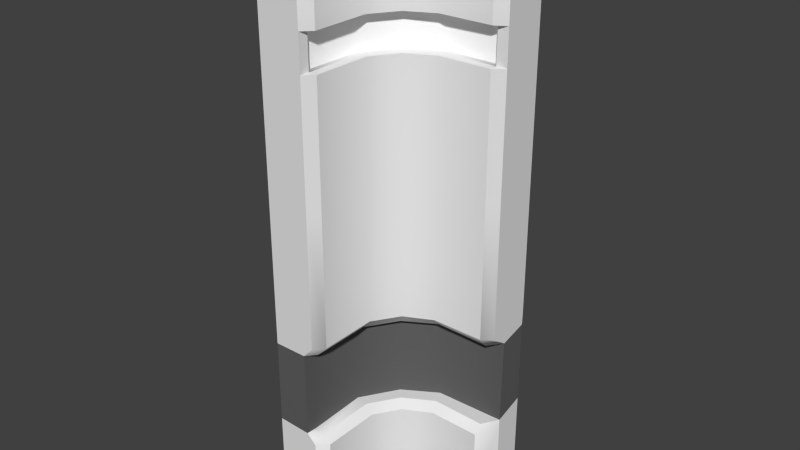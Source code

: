 # Source: Wall_Corner_Inner.blend  (saved by Blender 2.75.0; exported with 4.5.12 LTS)
import bpy
from mathutils import Matrix  # noqa: F401  (used for matrix-valued properties, if any)

bpy.ops.wm.read_factory_settings(use_empty=True)
scene = bpy.context.scene
scene.name = 'Scene'

# ---- collections
col_collection_1 = bpy.data.collections.new('Collection 1'); scene.collection.children.link(col_collection_1)

# ---- materials (node trees are filled in below, after node groups)
mat_plastic_001 = bpy.data.materials.new('plastic.001')
mat_plastic_001.alpha_threshold = 0.0
mat_plastic_001.use_transparent_shadow = False
mat_plastic_001.roughness = 0.5
mat_plastic_001.line_color = (0.0, 0.0, 0.0, 1.0)
mat_metal_001 = bpy.data.materials.new('metal.001')
mat_metal_001.alpha_threshold = 0.0
mat_metal_001.use_transparent_shadow = False
mat_metal_001.diffuse_color = (0.1171, 0.1171, 0.1171, 1.0)
mat_metal_001.roughness = 0.5
mat_metal_001.specular_intensity = 0.2969
mat_material_002 = bpy.data.materials.new('Material.002')
mat_material_002.alpha_threshold = 0.0
mat_material_002.use_transparent_shadow = False
mat_material_002.diffuse_color = (1.0, 1.0, 1.0, 1.0)
mat_material_002.roughness = 0.5
mat_material_002.specular_intensity = 0.0

# ---- material node trees

# ---- world
world_world = bpy.data.worlds.new('World'); scene.world = world_world
world_world.color = (0.05088, 0.05088, 0.05088)
world_world.use_sun_shadow = False
world_world.sun_shadow_jitter_overblur = 0.0
world_world.cycles.sampling_method = 'MANUAL'
world_world.cycles.sample_map_resolution = 256

# ---- meshes
me_cube_040 = bpy.data.meshes.new('Cube.040')
me_cube_040.from_pydata([(-0.226, -0.4132, 3.194), (0.4084, 0.2302, 3.194), (0.4084, 0.1766, 2.775), (-0.1663, -0.4132, 2.775), (-0.3588, -0.4132, 3.298), (0.4084, 0.3627, 3.298), (-0.1663, -0.4132, 3.03), (0.4084, 0.1766, 3.03), (-0.481, -0.4129, 3.294), (0.4078, 0.4922, 3.294), (0.4084, 0.3146, 0.9735), (-0.2812, -0.4132, 0.9735), (0.4084, 0.3075, 0.4634), (-0.2787, -0.4718, 0.4634), (0.4084, 0.1612, 0.04338), (-0.1645, -0.4132, 0.04338), (0.4084, 0.1766, 1.041), (0.4084, 0.2345, 0.9735), (-0.2303, -0.4132, 0.9735), (-0.1663, -0.4132, 1.041), (0.4084, 0.2098, 0.4634), (0.4084, 0.1612, 0.4165), (-0.1645, -0.4132, 0.4061), (-0.2086, -0.4132, 0.4634), (0.4084, 0.1766, 1.819), (-0.1663, -0.4132, 1.819), (-0.2787, -0.4718, 3.17), (-0.2169, -0.4718, 2.776), (-0.3588, -0.4718, 3.249), (-0.2199, -0.4718, 3.031), (-0.481, -0.4695, 3.247), (-0.481, -0.4695, 0.971), (-0.481, -0.4695, 0.4674), (-0.2208, -0.4718, -0.0001902), (-0.2787, -0.4718, 0.9746), (-0.2169, -0.4718, 1.041), (-0.2208, -0.4718, 0.4064), (-0.2169, -0.4718, 1.819), (-0.481, -0.4695, 3.133), (-0.481, -0.4695, 2.751), (-0.481, -0.4695, 2.999), (-0.481, -0.4695, 0.04338), (-0.481, -0.4695, 1.036), (-0.481, -0.4695, 0.4138), (-0.481, -0.4695, 1.827), (-0.1663, -0.4132, 2.562), (0.4084, 0.1766, 2.562), (-0.2169, -0.4718, 2.563), (-0.481, -0.4695, 2.546), (-0.2169, -0.4132, 2.776), (-0.2169, -0.4132, 2.563), (0.4084, 0.221, 2.776), (0.4084, 0.221, 2.563), (0.4725, 0.2814, 3.171), (0.4725, 0.221, 2.773), (0.4725, 0.3627, 3.256), (0.4725, 0.2197, 3.031), (0.4697, 0.4893, 3.25), (0.4725, 0.3136, 0.9751), (0.4725, 0.2179, 1.042), (0.4725, 0.2187, 1.825), (0.4725, 0.2212, 2.563), (-0.2513, -0.4132, 2.776), (-0.2513, -0.4132, 2.563), (0.4084, 0.2554, 2.776), (0.4084, 0.2554, 2.563), (-0.2742, -0.4132, 0.4634), (0.4725, 0.305, 0.4673), (0.4697, 0.4848, 1.014), (0.4697, 0.4848, 0.5172), (0.4725, 0.3047, -0.0001902), (0.4725, 0.3047, 0.4103), (0.4697, 0.4848, -0.0001902), (0.4697, 0.4848, 0.4759), (0.4697, 0.4875, 3.173), (0.4697, 0.4875, 2.749), (0.4697, 0.4875, 2.998), (0.4697, 0.4875, 1.076), (0.4697, 0.4875, 1.833), (0.4697, 0.4875, 2.547), (0.4725, 0.01807, -0.0001902), (0.4725, -0.4132, -0.0001902), (0.4084, -0.4718, -0.0001902), (-0.02626, -0.4718, -0.0001902), (0.4725, 0.08428, -0.0001902), (0.4084, 0.08428, 0.003032), (-0.1007, -0.4132, 0.01348), (-0.08484, -0.4718, -0.0001902), (0.4084, 0.01807, 0.04338), (0.4703, -0.4736, -0.0001902), (-0.03932, -0.4132, 0.04338), (0.07684, 0.2384, 3.194), (0.09681, 0.1729, 2.775), (0.03492, 0.3627, 3.298), (0.09681, 0.1729, 3.03), (-0.01768, 0.4851, 3.294), (0.05214, 0.3066, 0.9735), (0.09879, 0.1728, 0.04338), (0.09681, 0.1729, 1.041), (0.07537, 0.2424, 0.9735), (0.08337, 0.2203, 0.4634), (0.09879, 0.1728, 0.4122), (0.1013, 0.1727, 1.819), (0.09681, 0.1729, 2.562), (0.07995, 0.2298, 2.776), (0.07995, 0.2298, 2.563), (0.06822, 0.2622, 2.776), (0.06822, 0.2622, 2.563), (0.0531, 0.2994, 0.4634), (0.4084, -0.4132, 0.04338), (0.12, 0.08497, 0.007295), (0.1477, 0.01807, 0.04338), (-0.2254, -0.05389, 3.194), (-0.1666, -0.06409, 2.775), (-0.1666, -0.06409, 3.03), (-0.2904, -0.0426, 0.9735), (-0.1626, -0.06478, 0.04338), (-0.1666, -0.06409, 1.041), (-0.2071, -0.05706, 0.4634), (-0.1661, -0.06111, 1.819), (-0.2163, -0.05545, 2.776), (-0.2503, -0.04956, 2.776), (-0.2861, -0.04334, 0.4634), (-0.3588, -0.03285, 3.298), (-0.4765, -0.01446, 3.294), (-0.2296, -0.05315, 0.9735), (-0.1626, -0.06478, 0.4099), (-0.1666, -0.06409, 2.562), (-0.2163, -0.05545, 2.563), (-0.2503, -0.04956, 2.563), (-0.09982, -0.07568, 0.009613), (-0.02864, -0.08618, 0.04338), (-0.187, 0.2119, 3.298), (-0.2936, 0.3177, 3.294), (-0.1087, 0.1329, 0.9735), (-0.0635, 0.08714, 0.4111), (-0.06644, 0.09041, 2.562), (-0.09978, 0.124, 2.563), (-0.1225, 0.1469, 2.563), (-0.008965, 0.04476, 0.00837), (0.03275, -0.003161, 0.04338), (-0.1058, 0.1301, 3.194), (-0.06644, 0.09041, 2.775), (-0.06644, 0.09041, 3.03), (-0.1509, 0.1771, 0.9735), (-0.0635, 0.08714, 0.04338), (-0.06644, 0.09041, 1.041), (-0.09344, 0.1174, 0.4634), (-0.06355, 0.09283, 1.819), (-0.09978, 0.124, 2.776), (-0.1225, 0.1469, 2.776), (-0.1484, 0.1749, 0.4634), (-0.5237, -0.4108, 3.197), (0.4078, 0.5266, 3.216), (-0.5237, -0.4087, 0.9641), (-0.5237, -0.4087, 0.467), (-0.5237, -0.4087, 3.12), (-0.5237, -0.4087, 2.808), (-0.5237, -0.4087, 3.076), (-0.5237, -0.4087, 0.04338), (-0.5237, -0.4087, 1.035), (-0.5237, -0.4087, 0.4101), (-0.5237, -0.4087, 1.808), (-0.5237, -0.4087, 2.586), (0.4187, 0.5266, 0.94), (0.4187, 0.5266, 0.4024), (0.4187, 0.5266, 0.04338), (0.4187, 0.5266, 0.3577), (0.4187, 0.5266, 3.139), (0.4187, 0.5266, 2.817), (0.4187, 0.5266, 3.015), (0.4187, 0.5266, 1.007), (0.4187, 0.5266, 1.825), (0.4187, 0.5266, 2.598), (-0.02389, 0.5266, 3.216), (-0.5246, -0.01504, 3.216), (-0.3229, 0.342, 3.216), (-0.4351, -0.3105, 2.938), (0.3096, 0.4396, 2.954), (-0.4351, -0.3089, 0.9635), (-0.4351, -0.3089, 0.4702), (-0.4351, -0.3089, 2.877), (-0.4351, -0.3089, 2.629), (-0.4351, -0.3089, 2.842), (-0.4351, -0.3089, 0.04283), (-0.4351, -0.3089, 1.033), (-0.4351, -0.3089, 0.4138), (-0.4351, -0.3089, 1.832), (-0.4351, -0.3089, 2.451), (0.3182, 0.4361, 1.14), (0.3182, 0.4361, 0.7118), (0.3182, 0.4361, 0.05515), (0.3182, 0.4361, 0.6762), (0.3182, 0.4385, 2.892), (0.3182, 0.4385, 2.636), (0.3182, 0.4385, 2.794), (0.3182, 0.4385, 1.194), (0.3182, 0.4385, 1.846), (0.3182, 0.4385, 2.461), (-0.03443, 0.4373, 2.954), (-0.4358, 0.004812, 2.954), (-0.2727, 0.2893, 2.954)], [], [(114, 112, 0, 6), (112, 123, 4, 0), (113, 114, 6, 3), (93, 5, 9, 95), (122, 66, 23, 118), (22, 23, 13, 36), (117, 19, 18, 125), (125, 18, 11, 115), (118, 23, 22, 126), (126, 22, 15, 116), (117, 119, 25, 19), (103, 102, 24, 46), (3, 6, 29, 27), (4, 8, 30, 28), (27, 49, 3), (6, 0, 26, 29), (19, 25, 37, 35), (11, 18, 34), (18, 19, 35, 34), (0, 4, 28, 26), (15, 22, 36, 33), (26, 28, 30, 38), (29, 26, 38, 40), (35, 37, 44, 42), (47, 27, 39, 48), (27, 29, 40, 39), (34, 35, 42, 31), (33, 36, 43, 41), (37, 47, 48, 44), (25, 45, 47, 37), (27, 47, 50, 49), (47, 45, 50), (120, 49, 62, 121), (127, 128, 50, 45), (92, 104, 51, 2), (1, 7, 56, 53), (7, 2, 54, 56), (24, 16, 59, 60), (51, 52, 61, 54), (9, 5, 55, 57), (5, 1, 53, 55), (46, 24, 60, 61), (52, 46, 61), (2, 51, 54), (106, 107, 65, 64), (49, 50, 63, 62), (105, 52, 65, 107), (52, 51, 64, 65), (36, 13, 32, 43), (115, 11, 66, 122), (23, 66, 13), (13, 66, 11, 34), (34, 31, 32, 13), (21, 71, 67, 20), (20, 67, 12), (70, 72, 73, 71), (71, 73, 69, 67), (58, 67, 69, 68), (67, 58, 10, 12), (14, 70, 71, 21), (61, 60, 78, 79), (56, 54, 75, 76), (54, 61, 79, 75), (60, 59, 77, 78), (59, 58, 68, 77), (53, 56, 76, 74), (16, 17, 58, 59), (17, 10, 58), (55, 53, 74, 57), (88, 109, 81, 80), (109, 90, 83, 82), (116, 15, 86, 130), (15, 33, 87, 86), (70, 14, 85, 84), (130, 86, 90, 131), (84, 85, 88, 80), (109, 82, 89), (85, 110, 111, 88), (14, 97, 110, 85), (109, 131, 90), (10, 96, 108, 12), (137, 105, 107, 138), (150, 138, 107, 106), (142, 149, 104, 92), (46, 52, 105, 103), (51, 104, 106, 64), (136, 148, 102, 103), (16, 24, 102, 98), (21, 101, 97, 14), (20, 100, 101, 21), (17, 99, 96, 10), (16, 98, 99, 17), (12, 108, 100, 20), (132, 93, 95, 133), (2, 7, 94, 92), (1, 5, 93, 91), (7, 1, 91, 94), (4, 123, 124, 8), (45, 25, 119, 127), (3, 49, 120, 113), (62, 63, 129, 121), (50, 128, 129, 63), (140, 131, 109), (139, 130, 131, 140), (145, 116, 130, 139), (144, 115, 122, 151), (136, 137, 128, 127), (149, 120, 121, 150), (146, 148, 119, 117), (135, 126, 116, 145), (147, 118, 126, 135), (134, 125, 115, 144), (146, 117, 125, 134), (151, 122, 118, 147), (142, 143, 114, 113), (141, 132, 123, 112), (143, 141, 112, 114), (94, 91, 141, 143), (91, 93, 132, 141), (92, 94, 143, 142), (108, 151, 147, 100), (98, 146, 134, 99), (99, 134, 144, 96), (100, 147, 135, 101), (101, 135, 145, 97), (98, 102, 148, 146), (104, 149, 150, 106), (103, 105, 137, 136), (96, 144, 151, 108), (97, 145, 139, 110), (110, 139, 140, 111), (88, 111, 109), (123, 132, 133, 124), (127, 119, 148, 136), (113, 120, 149, 142), (121, 129, 138, 150), (128, 137, 138, 129), (111, 140, 109), (86, 87, 83, 90), (69, 73, 167, 165), (42, 44, 162, 160), (8, 124, 175, 152), (41, 43, 161, 159), (32, 31, 154, 155), (74, 76, 170, 168), (43, 32, 155, 161), (48, 39, 157, 163), (133, 95, 174, 176), (76, 75, 169, 170), (44, 48, 163, 162), (78, 77, 171, 172), (9, 57, 153), (77, 68, 164, 171), (95, 9, 153, 174), (79, 78, 172, 173), (31, 42, 160, 154), (40, 38, 156, 158), (73, 72, 166, 167), (57, 74, 168, 153), (124, 133, 176, 175), (75, 79, 173, 169), (68, 69, 165, 164), (39, 40, 158, 157), (38, 30, 152, 156), (30, 8, 152), (157, 158, 183, 182), (173, 172, 197, 198), (155, 154, 179, 180), (160, 162, 187, 185), (169, 173, 198, 194), (167, 166, 191, 192), (159, 161, 186, 184), (171, 164, 189, 196), (156, 152, 177, 181), (165, 167, 192, 190), (153, 168, 193, 178), (161, 155, 180, 186), (176, 174, 199, 201), (164, 165, 190, 189), (162, 163, 188, 187), (152, 175, 200, 177), (168, 170, 195, 193), (175, 176, 201, 200), (174, 153, 178, 199), (170, 169, 194, 195), (154, 160, 185, 179), (158, 156, 181, 183), (172, 171, 196, 197), (163, 157, 182, 188), (81, 109, 89)])
me_cube_040.polygons.foreach_set('use_smooth', [True] * 190)
me_cube_040.polygons.foreach_set('material_index', [0, 0, 0, 0, 0, 0, 0, 0, 0, 0, 0, 0, 0, 0, 0, 0, 0, 0, 0, 0, 0, 0, 0, 0, 0, 0, 0, 0, 0, 0, 0, 0, 0, 0, 0, 0, 0, 0, 0, 0, 0, 0, 0, 0, 2, 0, 0, 0, 0, 1, 0, 1, 1, 0, 0, 0, 0, 1, 1, 0, 0, 0, 0, 0, 0, 0, 0, 0, 0, 1, 1, 1, 1, 1, 1, 1, 1, 1, 1, 1, 1, 0, 2, 0, 0, 0, 0, 0, 0, 0, 0, 0, 0, 0, 0, 0, 0, 0, 0, 0, 2, 0, 1, 1, 1, 1, 0, 0, 0, 0, 0, 0, 0, 0, 0, 0, 0, 0, 0, 0, 0, 0, 0, 0, 0, 0, 0, 0, 1, 1, 1, 1, 0, 0, 0, 2, 0, 1, 1, 0, 0, 0, 0, 1, 0, 0, 0, 0, 0, 0, 0, 0, 0, 0, 0, 0, 0, 0, 0, 0, 0, 1, 0, 0, 0, 0, 0, 1, 0, 0, 0, 0, 0, 0, 0, 0, 0, 0, 1, 0, 0, 0, 0, 0, 0, 0, 0, 0, 0, 1])
_k = set([(0, 4), (0, 6), (1, 5), (1, 7), (2, 7), (2, 54), (2, 92), (3, 6), (3, 27), (3, 113), (4, 8), (5, 9), (8, 124), (9, 95), (10, 58), (10, 96), (11, 34), (11, 115), (12, 67), (12, 108), (13, 34), (13, 36), (13, 66), (14, 21), (14, 70), (14, 85), (14, 97), (15, 22), (15, 33), (15, 86), (15, 116), (16, 24), (16, 98), (17, 99), (18, 34), (18, 125), (19, 25), (19, 117), (20, 67), (20, 100), (21, 101), (22, 126), (23, 118), (24, 46), (25, 45), (26, 28), (26, 29), (27, 29), (27, 47), (27, 49), (28, 30), (30, 38), (31, 32), (31, 42), (32, 43), (33, 36), (34, 35), (35, 37), (37, 47), (38, 40), (39, 40), (39, 48), (41, 43), (42, 44), (44, 48), (45, 47), (45, 127), (46, 61), (46, 103), (47, 50), (49, 50), (49, 120), (50, 128), (51, 52), (51, 54), (51, 104), (52, 61), (52, 105), (53, 55), (53, 56), (54, 56), (54, 61), (55, 57), (57, 74), (58, 59), (58, 67), (59, 60), (60, 61), (62, 63), (62, 121), (63, 129), (64, 65), (64, 106), (65, 107), (66, 122), (67, 71), (68, 69), (68, 77), (69, 73), (70, 71), (72, 73), (74, 76), (75, 76), (75, 79), (77, 78), (78, 79), (85, 88), (85, 110), (86, 90), (86, 130), (88, 109), (88, 111), (89, 109), (90, 109), (90, 131), (92, 142), (95, 133), (96, 144), (97, 145), (98, 146), (99, 134), (100, 147), (101, 135), (103, 136), (104, 149), (105, 137), (106, 150), (107, 138), (108, 151), (110, 139), (111, 140), (113, 142), (115, 144), (116, 145), (117, 146), (118, 147), (120, 149), (121, 150), (122, 151), (124, 133), (125, 134), (126, 135), (127, 136), (128, 137), (129, 138), (130, 139), (131, 140), (152, 156), (152, 175), (153, 168), (153, 174), (154, 155), (154, 160), (155, 161), (156, 158), (157, 158), (157, 163), (159, 161), (160, 162), (162, 163), (164, 165), (164, 171), (165, 167), (166, 167), (168, 170), (169, 170), (169, 173), (171, 172), (172, 173), (174, 176), (175, 176)])
me_cube_040.attributes.new('sharp_edge', 'BOOLEAN', 'EDGE').data.foreach_set('value', [ (min(e.vertices), max(e.vertices)) in _k for e in me_cube_040.edges])
me_cube_040.materials.append(mat_plastic_001)
me_cube_040.materials.append(mat_metal_001)
me_cube_040.materials.append(mat_material_002)
me_cube_040.use_remesh_preserve_volume = False
me_cube_040.use_remesh_preserve_attributes = False
me_cube_040.use_mirror_vertex_groups = False
me_cube_040.update()

# ---- objects
ob_wall_corner_inner = bpy.data.objects.new('Wall_Corner_Inner', me_cube_040)

# ---- transforms, parenting, visibility, modifiers, constraints
ob_wall_corner_inner.location = (0.0, 0.0, 0.0)
ob_wall_corner_inner.lock_rotations_4d = False
ob_wall_corner_inner.empty_display_type = 'ARROWS'
ob_wall_corner_inner.lineart.crease_threshold = 0.0
_m = ob_wall_corner_inner.modifiers.new('EdgeSplit', 'EDGE_SPLIT')
_m.use_edge_angle = False

# ---- collection membership
col_collection_1.objects.link(ob_wall_corner_inner)

# ---- scene / render settings (as saved in the file)
scene.frame_start = 1; scene.frame_end = 250; scene.frame_set(1)
scene.render.engine = 'BLENDER_EEVEE_NEXT'
scene.render.resolution_percentage = 50
scene.render.dither_intensity = 0.0
scene.cycles.use_denoising = False
scene.cycles.samples = 10
scene.cycles.sampling_pattern = 'TABULATED_SOBOL'
scene.cycles.light_sampling_threshold = 0.0
scene.cycles.use_adaptive_sampling = False
scene.cycles.use_light_tree = False
scene.cycles.blur_glossy = 0.0
scene.cycles.pixel_filter_type = 'GAUSSIAN'
scene.cycles.sample_clamp_indirect = 0.0
scene.view_settings.view_transform = 'Standard'
bpy.context.view_layer.update()

# ---- added for rendering (the .blend has no active camera and no usable light): camera, sun
cam_auto = bpy.data.cameras.new('AutoCamera')
cam_auto.lens = 50.0
cam_auto.sensor_width = 36.0
cam_auto.clip_end = 1000.0
ob_auto_camera = bpy.data.objects.new('AutoCamera', cam_auto)
scene.collection.objects.link(ob_auto_camera)
ob_auto_camera.location = (3.29323, -3.95669, 4.30417)
ob_auto_camera.rotation_euler = (1.09748, -7.21219e-08, 0.694738)
scene.camera = ob_auto_camera
light_auto_sun = bpy.data.lights.new('AutoSun', 'SUN')
light_auto_sun.energy = 3.0
light_auto_sun.angle = 0.0523599
ob_auto_sun = bpy.data.objects.new('AutoSun', light_auto_sun)
scene.collection.objects.link(ob_auto_sun)
ob_auto_sun.rotation_euler = (0.872665, 0.174533, 0.523599)
bpy.context.view_layer.update()
